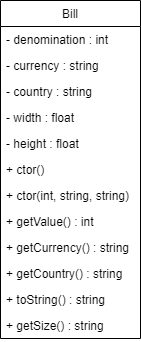

The diagram above was exported from draw.io. Its source (the exported page's mxGraphModel, read from the mxfile embedded in the PNG):
<mxGraphModel dx="811" dy="477" grid="1" gridSize="10" guides="1" tooltips="1" connect="1" arrows="1" fold="1" page="1" pageScale="1" pageWidth="827" pageHeight="1169" math="0" shadow="0">
  <root>
    <mxCell id="WIyWlLk6GJQsqaUBKTNV-0" />
    <mxCell id="WIyWlLk6GJQsqaUBKTNV-1" parent="WIyWlLk6GJQsqaUBKTNV-0" />
    <mxCell id="7UXp62MPk_xCLAQY_SE3-6" value="Bill" style="swimlane;fontStyle=0;childLayout=stackLayout;horizontal=1;startSize=26;horizontalStack=0;resizeParent=1;resizeParentMax=0;resizeLast=0;collapsible=1;marginBottom=0;" vertex="1" parent="WIyWlLk6GJQsqaUBKTNV-1">
      <mxGeometry x="40" y="40" width="140" height="338" as="geometry" />
    </mxCell>
    <mxCell id="7UXp62MPk_xCLAQY_SE3-7" value="- denomination : int " style="text;align=left;verticalAlign=top;spacingLeft=4;spacingRight=4;overflow=hidden;rotatable=0;points=[[0,0.5],[1,0.5]];portConstraint=eastwest;" vertex="1" parent="7UXp62MPk_xCLAQY_SE3-6">
      <mxGeometry y="26" width="140" height="26" as="geometry" />
    </mxCell>
    <mxCell id="7UXp62MPk_xCLAQY_SE3-8" value="- currency : string" style="text;align=left;verticalAlign=top;spacingLeft=4;spacingRight=4;overflow=hidden;rotatable=0;points=[[0,0.5],[1,0.5]];portConstraint=eastwest;" vertex="1" parent="7UXp62MPk_xCLAQY_SE3-6">
      <mxGeometry y="52" width="140" height="26" as="geometry" />
    </mxCell>
    <mxCell id="7UXp62MPk_xCLAQY_SE3-9" value="- country : string" style="text;align=left;verticalAlign=top;spacingLeft=4;spacingRight=4;overflow=hidden;rotatable=0;points=[[0,0.5],[1,0.5]];portConstraint=eastwest;" vertex="1" parent="7UXp62MPk_xCLAQY_SE3-6">
      <mxGeometry y="78" width="140" height="26" as="geometry" />
    </mxCell>
    <mxCell id="7UXp62MPk_xCLAQY_SE3-26" value="- width : float" style="text;align=left;verticalAlign=top;spacingLeft=4;spacingRight=4;overflow=hidden;rotatable=0;points=[[0,0.5],[1,0.5]];portConstraint=eastwest;" vertex="1" parent="7UXp62MPk_xCLAQY_SE3-6">
      <mxGeometry y="104" width="140" height="26" as="geometry" />
    </mxCell>
    <mxCell id="7UXp62MPk_xCLAQY_SE3-27" value="- height : float" style="text;align=left;verticalAlign=top;spacingLeft=4;spacingRight=4;overflow=hidden;rotatable=0;points=[[0,0.5],[1,0.5]];portConstraint=eastwest;" vertex="1" parent="7UXp62MPk_xCLAQY_SE3-6">
      <mxGeometry y="130" width="140" height="26" as="geometry" />
    </mxCell>
    <mxCell id="7UXp62MPk_xCLAQY_SE3-10" value="+ ctor()" style="text;align=left;verticalAlign=top;spacingLeft=4;spacingRight=4;overflow=hidden;rotatable=0;points=[[0,0.5],[1,0.5]];portConstraint=eastwest;" vertex="1" parent="7UXp62MPk_xCLAQY_SE3-6">
      <mxGeometry y="156" width="140" height="26" as="geometry" />
    </mxCell>
    <mxCell id="7UXp62MPk_xCLAQY_SE3-11" value="+ ctor(int, string, string)" style="text;align=left;verticalAlign=top;spacingLeft=4;spacingRight=4;overflow=hidden;rotatable=0;points=[[0,0.5],[1,0.5]];portConstraint=eastwest;" vertex="1" parent="7UXp62MPk_xCLAQY_SE3-6">
      <mxGeometry y="182" width="140" height="26" as="geometry" />
    </mxCell>
    <mxCell id="7UXp62MPk_xCLAQY_SE3-12" value="+ getValue() : int" style="text;align=left;verticalAlign=top;spacingLeft=4;spacingRight=4;overflow=hidden;rotatable=0;points=[[0,0.5],[1,0.5]];portConstraint=eastwest;" vertex="1" parent="7UXp62MPk_xCLAQY_SE3-6">
      <mxGeometry y="208" width="140" height="26" as="geometry" />
    </mxCell>
    <mxCell id="7UXp62MPk_xCLAQY_SE3-13" value="+ getCurrency() : string" style="text;align=left;verticalAlign=top;spacingLeft=4;spacingRight=4;overflow=hidden;rotatable=0;points=[[0,0.5],[1,0.5]];portConstraint=eastwest;" vertex="1" parent="7UXp62MPk_xCLAQY_SE3-6">
      <mxGeometry y="234" width="140" height="26" as="geometry" />
    </mxCell>
    <mxCell id="7UXp62MPk_xCLAQY_SE3-14" value="+ getCountry() : string" style="text;align=left;verticalAlign=top;spacingLeft=4;spacingRight=4;overflow=hidden;rotatable=0;points=[[0,0.5],[1,0.5]];portConstraint=eastwest;" vertex="1" parent="7UXp62MPk_xCLAQY_SE3-6">
      <mxGeometry y="260" width="140" height="26" as="geometry" />
    </mxCell>
    <mxCell id="7UXp62MPk_xCLAQY_SE3-24" value="+ toString() : string" style="text;align=left;verticalAlign=top;spacingLeft=4;spacingRight=4;overflow=hidden;rotatable=0;points=[[0,0.5],[1,0.5]];portConstraint=eastwest;" vertex="1" parent="7UXp62MPk_xCLAQY_SE3-6">
      <mxGeometry y="286" width="140" height="26" as="geometry" />
    </mxCell>
    <mxCell id="7UXp62MPk_xCLAQY_SE3-28" value="+ getSize() : string" style="text;align=left;verticalAlign=top;spacingLeft=4;spacingRight=4;overflow=hidden;rotatable=0;points=[[0,0.5],[1,0.5]];portConstraint=eastwest;" vertex="1" parent="7UXp62MPk_xCLAQY_SE3-6">
      <mxGeometry y="312" width="140" height="26" as="geometry" />
    </mxCell>
  </root>
</mxGraphModel>